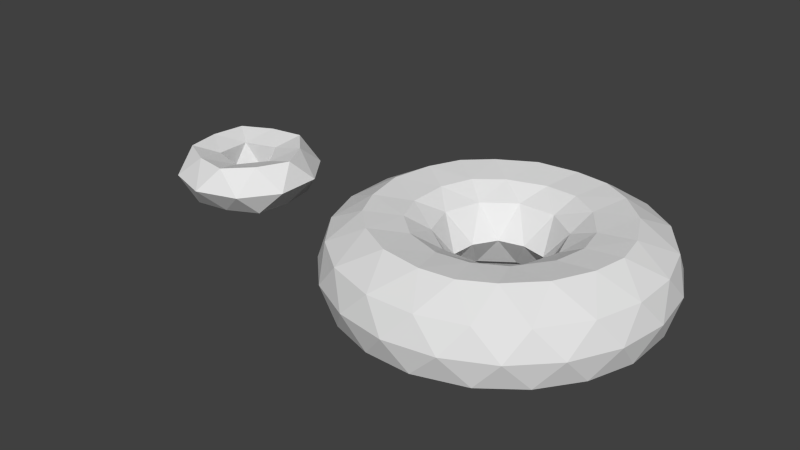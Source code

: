 # Source: planetoids_torus.blend  (saved by Blender 2.74.0; exported with 4.5.12 LTS)
import bpy
from mathutils import Matrix  # noqa: F401  (used for matrix-valued properties, if any)

bpy.ops.wm.read_factory_settings(use_empty=True)
scene = bpy.context.scene
scene.name = 'Scene'

# ---- collections
col_collection_1 = bpy.data.collections.new('Collection 1'); scene.collection.children.link(col_collection_1)

# ---- world
world_world = bpy.data.worlds.new('World'); scene.world = world_world
world_world.color = (0.05088, 0.05088, 0.05088)
world_world.use_sun_shadow = False
world_world.sun_shadow_jitter_overblur = 0.0
world_world.cycles.sampling_method = 'MANUAL'
world_world.cycles.sample_map_resolution = 256

# ---- meshes
me_icosphere = bpy.data.meshes.new('Icosphere')
me_icosphere.from_pydata([(4.107, -2.984, -1.995), (-1.569, -4.828, -1.995), (-5.077, 8.083e-08, -1.995), (-1.569, 4.828, -1.995), (4.107, 2.984, -1.995), (1.569, -4.828, 1.995), (-4.107, -2.984, 1.995), (-4.107, 2.984, 1.995), (1.569, 4.828, 1.995), (5.077, 8.083e-08, 1.995), (-1.096, -3.372, -1.832), (-0.7808, -2.405, -1.297), (2.044, -1.487, -1.297), (2.868, -2.084, -1.832), (3.078, -3.944, -1.994), (1.55, -4.77, -2.016), (-0.1715, -5.0, -1.994), (4.702, 1.708, -1.994), (5.016, 1.045e-07, -2.016), (4.702, -1.708, -1.994), (2.044, 1.483, -1.297), (2.868, 2.084, -1.832), (-3.545, 2.209e-05, -1.832), (-2.527, -0.001608, -1.297), (-2.8, -4.146, -1.994), (-4.058, -2.948, -2.016), (-4.808, -1.382, -1.994), (-1.095, 3.372, -1.832), (-0.7808, 2.401, -1.297), (-4.808, 1.382, -1.994), (-4.058, 2.948, -2.016), (-2.8, 4.146, -1.994), (-0.1715, 5.0, -1.994), (1.55, 4.77, -2.016), (3.078, 3.944, -1.994), (6.354, -0.9805, 1.177), (6.459, -2.098, 1.721e-06), (5.717, -2.941, -1.177), (5.717, 2.941, -1.177), (6.459, 2.098, 1.956e-06), (6.354, 0.9805, 1.177), (1.031, -6.346, 1.177), (-5.771e-08, -6.791, 1.721e-06), (-1.031, -6.346, -1.177), (4.564, -4.528, -1.177), (3.992, -5.494, 1.956e-06), (2.896, -5.74, 1.177), (-5.717, -2.941, 1.177), (-6.459, -2.098, 1.721e-06), (-6.354, -0.9805, -1.177), (-2.896, -5.74, -1.177), (-3.992, -5.494, 1.956e-06), (-4.564, -4.528, 1.177), (-4.564, 4.528, 1.177), (-3.992, 5.494, 1.721e-06), (-2.896, 5.74, -1.177), (-6.354, 0.9805, -1.177), (-6.459, 2.098, 1.956e-06), (-5.717, 2.941, 1.177), (2.896, 5.74, 1.177), (3.992, 5.494, 1.721e-06), (4.564, 4.528, -1.177), (-1.031, 6.346, -1.177), (-5.771e-08, 6.791, 1.956e-06), (1.031, 6.346, 1.177), (4.808, -1.382, 1.994), (4.058, -2.948, 2.016), (2.8, -4.146, 1.994), (0.1715, -5.0, 1.994), (-1.55, -4.77, 2.016), (-3.078, -3.944, 1.994), (-4.702, -1.708, 1.994), (-5.016, 1.045e-07, 2.016), (-4.702, 1.708, 1.994), (-3.078, 3.944, 1.994), (-1.55, 4.77, 2.016), (0.1715, 5.0, 1.994), (2.8, 4.146, 1.994), (4.058, 2.948, 2.016), (4.808, 1.382, 1.994), (0.7808, -2.405, 1.297), (1.096, -3.372, 1.832), (3.545, 2.209e-05, 1.832), (2.527, -0.001608, 1.297), (-2.044, -1.487, 1.297), (-2.868, -2.084, 1.832), (-2.044, 1.483, 1.297), (-2.868, 2.084, 1.832), (0.7808, 2.401, 1.297), (1.095, 3.372, 1.832), (2.054, 1.49, 1.292), (3.236, 1.333, 1.804), (2.267, 2.666, 1.804), (-0.7844, 2.412, 1.292), (-0.2677, 3.489, 1.804), (-1.834, 2.98, 1.804), (-2.538, -0.001823, 1.292), (-3.401, 0.8237, 1.804), (-3.401, -0.8238, 1.804), (-0.7844, -2.416, 1.292), (-1.835, -2.98, 1.804), (-0.2677, -3.49, 1.804), (2.054, -1.494, 1.292), (2.268, -2.666, 1.804), (3.236, -1.333, 1.804), (5.788, 2.856, 1.177), (5.484, 3.984, 1.84e-06), (4.505, 4.622, 1.177), (-0.9281, 6.387, 1.177), (-2.095, 6.447, -1.46e-06), (-3.003, 5.713, 1.177), (-6.361, 1.091, 1.177), (-6.779, -2.365e-06, 6.019e-06), (-6.361, -1.091, 1.177), (-3.003, -5.713, 1.177), (-2.095, -6.447, -3.439e-06), (-0.9281, -6.387, 1.177), (4.505, -4.622, 1.177), (5.484, -3.984, -1.092e-05), (5.788, -2.856, 1.177), (2.095, 6.447, 1.84e-06), (3.003, 5.713, -1.177), (0.9281, 6.387, -1.177), (-5.484, 3.984, 1.84e-06), (-4.505, 4.622, -1.177), (-5.788, 2.856, -1.177), (-5.484, -3.984, 1.84e-06), (-5.788, -2.856, -1.177), (-4.505, -4.622, -1.177), (2.095, -6.447, 1.84e-06), (0.9281, -6.387, -1.177), (3.003, -5.713, -1.177), (6.779, 8.031e-08, 1.84e-06), (6.361, -1.091, -1.177), (6.361, 1.091, -1.177), (1.834, 2.98, -1.804), (0.7844, 2.412, -1.292), (0.2677, 3.489, -1.804), (-2.267, 2.666, -1.804), (-2.054, 1.49, -1.292), (-3.236, 1.333, -1.804), (-3.236, -1.333, -1.804), (-2.054, -1.494, -1.292), (-2.268, -2.666, -1.804), (3.401, 0.8237, -1.804), (3.401, -0.8238, -1.804), (2.538, -0.001827, -1.292), (0.2677, -3.49, -1.804), (0.7844, -2.416, -1.292), (1.835, -2.98, -1.804), (-1.276e-06, 1.652, 1.907e-06), (1.032, 1.407, 1.907e-06), (1.585, 0.5012, 1.907e-06), (1.671, -0.5566, 1.907e-06), (0.9796, -1.362, 1.907e-06), (5.972e-08, -1.77, 1.907e-06), (-0.9796, -1.362, 1.907e-06), (-1.671, -0.5566, 1.907e-06), (-1.585, 0.5012, 1.907e-06), (-1.032, 1.407, 1.907e-06)], [], [(0, 13, 19), (0, 19, 37), (1, 16, 43), (2, 26, 49), (3, 31, 55), (4, 34, 61), (0, 37, 44), (1, 43, 50), (2, 49, 56), (3, 55, 62), (4, 61, 38), (5, 67, 81), (6, 70, 85), (7, 73, 87), (8, 76, 89), (9, 79, 82), (82, 91, 83), (83, 91, 90), (91, 92, 90), (90, 92, 88), (92, 89, 88), (82, 79, 91), (79, 78, 91), (91, 78, 92), (78, 77, 92), (92, 77, 89), (77, 8, 89), (89, 94, 88), (88, 94, 93), (94, 95, 93), (93, 95, 86), (95, 87, 86), (89, 76, 94), (76, 75, 94), (94, 75, 95), (75, 74, 95), (95, 74, 87), (74, 7, 87), (87, 97, 86), (86, 97, 96), (97, 98, 96), (96, 98, 84), (98, 85, 84), (87, 73, 97), (73, 72, 97), (97, 72, 98), (72, 71, 98), (98, 71, 85), (71, 6, 85), (85, 100, 84), (84, 100, 99), (100, 101, 99), (99, 101, 80), (101, 81, 80), (85, 70, 100), (70, 69, 100), (100, 69, 101), (69, 68, 101), (101, 68, 81), (68, 5, 81), (81, 103, 80), (80, 103, 102), (103, 104, 102), (102, 104, 83), (104, 82, 83), (81, 67, 103), (67, 66, 103), (103, 66, 104), (66, 65, 104), (104, 65, 82), (65, 9, 82), (40, 79, 9), (39, 105, 40), (38, 106, 39), (40, 105, 79), (105, 78, 79), (39, 106, 105), (106, 107, 105), (105, 107, 78), (107, 77, 78), (38, 61, 106), (61, 60, 106), (106, 60, 107), (60, 59, 107), (107, 59, 77), (59, 8, 77), (64, 76, 8), (63, 108, 64), (62, 109, 63), (64, 108, 76), (108, 75, 76), (63, 109, 108), (109, 110, 108), (108, 110, 75), (110, 74, 75), (62, 55, 109), (55, 54, 109), (109, 54, 110), (54, 53, 110), (110, 53, 74), (53, 7, 74), (58, 73, 7), (57, 111, 58), (56, 112, 57), (58, 111, 73), (111, 72, 73), (57, 112, 111), (112, 113, 111), (111, 113, 72), (113, 71, 72), (56, 49, 112), (49, 48, 112), (112, 48, 113), (48, 47, 113), (113, 47, 71), (47, 6, 71), (52, 70, 6), (51, 114, 52), (50, 115, 51), (52, 114, 70), (114, 69, 70), (51, 115, 114), (115, 116, 114), (114, 116, 69), (116, 68, 69), (50, 43, 115), (43, 42, 115), (115, 42, 116), (42, 41, 116), (116, 41, 68), (41, 5, 68), (46, 67, 5), (45, 117, 46), (44, 118, 45), (46, 117, 67), (117, 66, 67), (45, 118, 117), (118, 119, 117), (117, 119, 66), (119, 65, 66), (44, 37, 118), (37, 36, 118), (118, 36, 119), (36, 35, 119), (119, 35, 65), (35, 9, 65), (59, 64, 8), (60, 120, 59), (61, 121, 60), (59, 120, 64), (120, 63, 64), (60, 121, 120), (121, 122, 120), (120, 122, 63), (122, 62, 63), (61, 34, 121), (34, 33, 121), (121, 33, 122), (33, 32, 122), (122, 32, 62), (32, 3, 62), (53, 58, 7), (54, 123, 53), (55, 124, 54), (53, 123, 58), (123, 57, 58), (54, 124, 123), (124, 125, 123), (123, 125, 57), (125, 56, 57), (55, 31, 124), (31, 30, 124), (124, 30, 125), (30, 29, 125), (125, 29, 56), (29, 2, 56), (47, 52, 6), (48, 126, 47), (49, 127, 48), (47, 126, 52), (126, 51, 52), (48, 127, 126), (127, 128, 126), (126, 128, 51), (128, 50, 51), (49, 26, 127), (26, 25, 127), (127, 25, 128), (25, 24, 128), (128, 24, 50), (24, 1, 50), (41, 46, 5), (42, 129, 41), (43, 130, 42), (41, 129, 46), (129, 45, 46), (42, 130, 129), (130, 131, 129), (129, 131, 45), (131, 44, 45), (43, 16, 130), (16, 15, 130), (130, 15, 131), (15, 14, 131), (131, 14, 44), (14, 0, 44), (35, 40, 9), (36, 132, 35), (37, 133, 36), (35, 132, 40), (132, 39, 40), (36, 133, 132), (133, 134, 132), (132, 134, 39), (134, 38, 39), (37, 19, 133), (19, 18, 133), (133, 18, 134), (18, 17, 134), (134, 17, 38), (17, 4, 38), (21, 34, 4), (20, 135, 21), (21, 135, 34), (135, 33, 34), (20, 136, 135), (136, 137, 135), (135, 137, 33), (137, 32, 33), (136, 28, 137), (28, 27, 137), (137, 27, 32), (27, 3, 32), (27, 31, 3), (28, 138, 27), (27, 138, 31), (138, 30, 31), (28, 139, 138), (139, 140, 138), (138, 140, 30), (140, 29, 30), (139, 23, 140), (23, 22, 140), (140, 22, 29), (22, 2, 29), (22, 26, 2), (23, 141, 22), (22, 141, 26), (141, 25, 26), (23, 142, 141), (142, 143, 141), (141, 143, 25), (143, 24, 25), (142, 11, 143), (11, 10, 143), (143, 10, 24), (10, 1, 24), (17, 21, 4), (18, 144, 17), (19, 145, 18), (17, 144, 21), (144, 20, 21), (18, 145, 144), (145, 146, 144), (144, 146, 20), (19, 13, 145), (13, 12, 145), (145, 12, 146), (10, 16, 1), (11, 147, 10), (10, 147, 16), (147, 15, 16), (11, 148, 147), (148, 149, 147), (147, 149, 15), (149, 14, 15), (148, 12, 149), (12, 13, 149), (149, 13, 14), (13, 0, 14), (86, 159, 93), (150, 93, 159), (93, 150, 88), (88, 150, 151), (88, 151, 90), (152, 90, 151), (90, 152, 83), (83, 152, 153), (83, 153, 102), (154, 102, 153), (102, 154, 80), (80, 154, 155), (80, 155, 99), (156, 99, 155), (99, 156, 84), (84, 156, 157), (84, 157, 96), (158, 96, 157), (96, 158, 86), (86, 158, 159), (158, 139, 159), (139, 28, 159), (159, 28, 150), (136, 150, 28), (150, 136, 151), (136, 20, 151), (151, 20, 152), (146, 152, 20), (152, 146, 153), (12, 153, 146), (153, 12, 154), (148, 154, 12), (154, 148, 155), (148, 11, 155), (155, 11, 156), (142, 156, 11), (156, 142, 157), (142, 23, 157), (157, 23, 158), (139, 158, 23)])
me_icosphere.use_remesh_preserve_volume = False
me_icosphere.use_remesh_preserve_attributes = False
me_icosphere.use_mirror_vertex_groups = False
me_icosphere.update()
me_icosphere_003 = bpy.data.meshes.new('Icosphere.003')
me_icosphere_003.from_pydata([(2.017, -1.466, -1.022), (-0.7706, -2.372, -1.022), (-2.494, 0.0, -1.022), (-0.7706, 2.372, -1.022), (2.017, 1.466, -1.022), (0.7706, -2.372, 1.022), (-2.017, -1.466, 1.022), (-2.017, 1.466, 1.022), (0.7706, 2.372, 1.022), (2.494, 0.0, 1.022), (-0.3937, -1.212, -0.7037), (1.031, -0.7488, -0.7037), (0.6946, -2.138, -1.022), (2.248, 0.0, -1.022), (1.031, 0.7488, -0.7037), (-1.274, 0.0, -0.7037), (-1.818, -1.321, -1.022), (-0.3937, 1.212, -0.7037), (-1.818, 1.321, -1.022), (0.6946, 2.138, -1.022), (2.983, -0.9693, 0.01285), (2.983, 0.9693, 0.01285), (0.0, -3.137, 0.01053), (1.844, -2.538, 0.01284), (-2.983, -0.9693, 0.01283), (-1.844, -2.538, 0.01284), (-1.844, 2.538, 0.01284), (-2.983, 0.9693, 0.01283), (1.844, 2.538, 0.01284), (0.0, 3.137, 0.01053), (1.818, -1.321, 1.022), (-0.6946, -2.138, 1.022), (-2.248, 0.0, 1.022), (-0.6946, 2.138, 1.022), (1.818, 1.321, 1.022), (0.3937, -1.212, 0.7039), (1.274, 0.0, 0.7039), (-1.031, -0.7488, 0.7039), (-1.031, 0.7488, 0.7039), (0.3937, 1.212, 0.7039)], [], [(0, 11, 13), (0, 13, 20), (1, 12, 22), (2, 16, 24), (3, 18, 26), (4, 19, 28), (0, 20, 23), (1, 22, 25), (2, 24, 27), (3, 26, 29), (4, 28, 21), (5, 30, 35), (6, 31, 37), (7, 32, 38), (8, 33, 39), (9, 34, 36), (36, 34, 39), (34, 8, 39), (39, 33, 38), (33, 7, 38), (38, 32, 37), (32, 6, 37), (37, 31, 35), (31, 5, 35), (35, 30, 36), (30, 9, 36), (21, 34, 9), (21, 28, 34), (28, 8, 34), (29, 33, 8), (29, 26, 33), (26, 7, 33), (27, 32, 7), (27, 24, 32), (24, 6, 32), (25, 31, 6), (25, 22, 31), (22, 5, 31), (23, 30, 5), (23, 20, 30), (20, 9, 30), (28, 29, 8), (28, 19, 29), (19, 3, 29), (26, 27, 7), (26, 18, 27), (18, 2, 27), (24, 25, 6), (24, 16, 25), (16, 1, 25), (22, 23, 5), (22, 12, 23), (12, 0, 23), (20, 21, 9), (20, 13, 21), (13, 4, 21), (14, 19, 4), (14, 17, 19), (17, 3, 19), (17, 18, 3), (17, 15, 18), (15, 2, 18), (15, 16, 2), (15, 10, 16), (10, 1, 16), (13, 14, 4), (13, 11, 14), (10, 12, 1), (10, 11, 12), (11, 0, 12), (15, 38, 37), (15, 17, 38), (38, 17, 39), (17, 14, 39), (39, 14, 36), (14, 11, 36), (36, 11, 35), (11, 10, 35), (35, 10, 37), (10, 15, 37)])
me_icosphere_003.use_remesh_preserve_volume = False
me_icosphere_003.use_remesh_preserve_attributes = False
me_icosphere_003.use_mirror_vertex_groups = False
me_icosphere_003.update()

# ---- objects
ob_torus2 = bpy.data.objects.new('torus2', me_icosphere)
ob_torus1 = bpy.data.objects.new('torus1', me_icosphere_003)

# ---- transforms, parenting, visibility, modifiers, constraints
ob_torus2.location = (13.36, 0.0, 0.0)
ob_torus2.lineart.crease_threshold = 0.0
ob_torus1.location = (0.0, 0.0, 0.0)
ob_torus1.lineart.crease_threshold = 0.0

# ---- collection membership
col_collection_1.objects.link(ob_torus2)
col_collection_1.objects.link(ob_torus1)

# ---- scene / render settings (as saved in the file)
scene.frame_start = 1; scene.frame_end = 250; scene.frame_set(1)
scene.render.engine = 'BLENDER_EEVEE_NEXT'
scene.render.resolution_percentage = 50
scene.render.dither_intensity = 0.0
scene.cycles.use_denoising = False
scene.cycles.samples = 10
scene.cycles.sampling_pattern = 'TABULATED_SOBOL'
scene.cycles.light_sampling_threshold = 0.0
scene.cycles.use_adaptive_sampling = False
scene.cycles.use_light_tree = False
scene.cycles.blur_glossy = 0.0
scene.cycles.pixel_filter_type = 'GAUSSIAN'
scene.cycles.sample_clamp_indirect = 0.0
scene.view_settings.view_transform = 'Standard'
bpy.context.view_layer.update()

# ---- added for rendering (the .blend has no active camera and no usable light): camera, sun
cam_auto = bpy.data.cameras.new('AutoCamera')
cam_auto.lens = 50.0
cam_auto.sensor_width = 36.0
cam_auto.clip_end = 1000.0
ob_auto_camera = bpy.data.objects.new('AutoCamera', cam_auto)
scene.collection.objects.link(ob_auto_camera)
ob_auto_camera.location = (33.6659, -30.1063, 20.0709)
ob_auto_camera.rotation_euler = (1.09748, -7.21219e-08, 0.694738)
scene.camera = ob_auto_camera
light_auto_sun = bpy.data.lights.new('AutoSun', 'SUN')
light_auto_sun.energy = 3.0
light_auto_sun.angle = 0.0523599
ob_auto_sun = bpy.data.objects.new('AutoSun', light_auto_sun)
scene.collection.objects.link(ob_auto_sun)
ob_auto_sun.rotation_euler = (0.872665, 0.174533, 0.523599)
bpy.context.view_layer.update()
